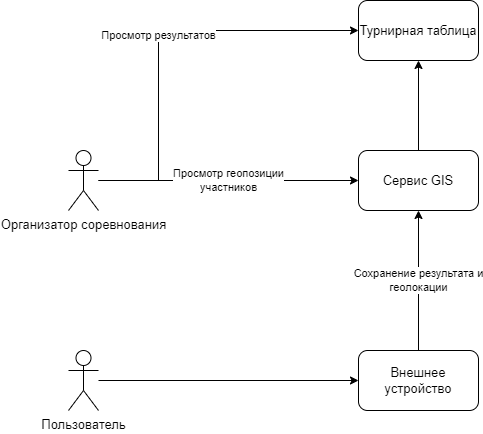

The diagram above was exported from draw.io. Its source (the exported page's mxGraphModel, read from the mxfile embedded in the PNG):
<mxGraphModel dx="1038" dy="649" grid="1" gridSize="10" guides="1" tooltips="1" connect="1" arrows="1" fold="1" page="1" pageScale="1" pageWidth="827" pageHeight="1169" math="0" shadow="0">
  <root>
    <mxCell id="0" />
    <mxCell id="1" parent="0" />
    <mxCell id="cUf0x1W2mxjGNY8eOrQW-5" value="" style="edgeStyle=orthogonalEdgeStyle;rounded=0;orthogonalLoop=1;jettySize=auto;html=1;" parent="1" source="di2zopQ4VyY_znJs-IHt-16" target="cUf0x1W2mxjGNY8eOrQW-4" edge="1">
      <mxGeometry relative="1" as="geometry" />
    </mxCell>
    <mxCell id="di2zopQ4VyY_znJs-IHt-16" value="Сервис GIS" style="rounded=1;whiteSpace=wrap;html=1;fontSize=13;" parent="1" vertex="1">
      <mxGeometry x="400" y="180" width="120" height="60" as="geometry" />
    </mxCell>
    <mxCell id="cUf0x1W2mxjGNY8eOrQW-3" value="Просмотр геопозиции&lt;br&gt;участников" style="edgeStyle=orthogonalEdgeStyle;rounded=0;orthogonalLoop=1;jettySize=auto;html=1;" parent="1" source="di2zopQ4VyY_znJs-IHt-19" target="di2zopQ4VyY_znJs-IHt-16" edge="1">
      <mxGeometry relative="1" as="geometry" />
    </mxCell>
    <mxCell id="Taas0IP_03iXiUQvJbLS-3" value="Просмотр результатов" style="edgeStyle=orthogonalEdgeStyle;rounded=0;orthogonalLoop=1;jettySize=auto;html=1;entryX=0;entryY=0.5;entryDx=0;entryDy=0;" edge="1" parent="1" source="di2zopQ4VyY_znJs-IHt-19" target="cUf0x1W2mxjGNY8eOrQW-4">
      <mxGeometry relative="1" as="geometry">
        <Array as="points">
          <mxPoint x="200" y="210" />
          <mxPoint x="200" y="60" />
        </Array>
      </mxGeometry>
    </mxCell>
    <mxCell id="di2zopQ4VyY_znJs-IHt-19" value="Организатор соревнования" style="shape=umlActor;verticalLabelPosition=bottom;verticalAlign=top;html=1;outlineConnect=0;fontSize=13;" parent="1" vertex="1">
      <mxGeometry x="110" y="180" width="30" height="60" as="geometry" />
    </mxCell>
    <mxCell id="Taas0IP_03iXiUQvJbLS-1" style="edgeStyle=orthogonalEdgeStyle;rounded=0;orthogonalLoop=1;jettySize=auto;html=1;entryX=0;entryY=0.5;entryDx=0;entryDy=0;" edge="1" parent="1" source="di2zopQ4VyY_znJs-IHt-26" target="cUf0x1W2mxjGNY8eOrQW-8">
      <mxGeometry relative="1" as="geometry" />
    </mxCell>
    <mxCell id="di2zopQ4VyY_znJs-IHt-26" value="Пользователь" style="shape=umlActor;verticalLabelPosition=bottom;verticalAlign=top;html=1;outlineConnect=0;fontSize=13;" parent="1" vertex="1">
      <mxGeometry x="110" y="380" width="30" height="60" as="geometry" />
    </mxCell>
    <mxCell id="cUf0x1W2mxjGNY8eOrQW-4" value="Турнирная таблица" style="whiteSpace=wrap;html=1;fontSize=13;rounded=1;" parent="1" vertex="1">
      <mxGeometry x="400" y="30" width="120" height="60" as="geometry" />
    </mxCell>
    <mxCell id="Taas0IP_03iXiUQvJbLS-2" value="Сохранение результата и&lt;br&gt;геолокации" style="edgeStyle=orthogonalEdgeStyle;rounded=0;orthogonalLoop=1;jettySize=auto;html=1;entryX=0.5;entryY=1;entryDx=0;entryDy=0;" edge="1" parent="1" source="cUf0x1W2mxjGNY8eOrQW-8" target="di2zopQ4VyY_znJs-IHt-16">
      <mxGeometry relative="1" as="geometry" />
    </mxCell>
    <mxCell id="cUf0x1W2mxjGNY8eOrQW-8" value="Внешнее устройство" style="rounded=1;whiteSpace=wrap;html=1;fontSize=13;" parent="1" vertex="1">
      <mxGeometry x="400" y="380" width="120" height="60" as="geometry" />
    </mxCell>
  </root>
</mxGraphModel>